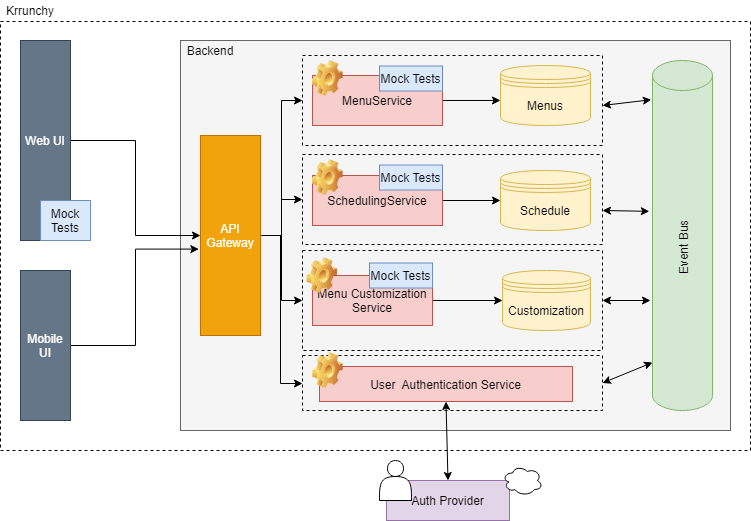

The diagram above was exported from draw.io. Its source (the exported page's mxGraphModel, read from the mxfile embedded in the PNG):
<mxGraphModel dx="976" dy="517" grid="1" gridSize="10" guides="1" tooltips="1" connect="1" arrows="1" fold="1" page="1" pageScale="1" pageWidth="850" pageHeight="1100" math="0" shadow="0">
  <root>
    <mxCell id="0" />
    <mxCell id="1" parent="0" />
    <mxCell id="UDrpxxruq9RHU8PT5cXw-7" value="" style="rounded=0;whiteSpace=wrap;html=1;fillColor=none;dashed=1;glass=1;" parent="1" vertex="1">
      <mxGeometry x="20" y="21" width="750" height="429" as="geometry" />
    </mxCell>
    <mxCell id="w_nWM3Sy9bmlAEJHeb8Y-6" value="" style="rounded=0;whiteSpace=wrap;html=1;fillColor=#f5f5f5;strokeColor=#666666;fontColor=#333333;" parent="1" vertex="1">
      <mxGeometry x="200" y="40" width="550" height="390" as="geometry" />
    </mxCell>
    <mxCell id="8TYMez_f-V7jFOegLrzn-3" value="" style="rounded=0;whiteSpace=wrap;html=1;fillColor=none;dashed=1;glass=1;" vertex="1" parent="1">
      <mxGeometry x="322" y="55" width="300" height="90" as="geometry" />
    </mxCell>
    <mxCell id="8TYMez_f-V7jFOegLrzn-6" value="" style="rounded=0;whiteSpace=wrap;html=1;fillColor=none;dashed=1;glass=1;" vertex="1" parent="1">
      <mxGeometry x="322" y="355" width="300" height="55" as="geometry" />
    </mxCell>
    <mxCell id="8TYMez_f-V7jFOegLrzn-5" value="" style="rounded=0;whiteSpace=wrap;html=1;fillColor=none;dashed=1;glass=1;" vertex="1" parent="1">
      <mxGeometry x="322" y="250" width="300" height="100" as="geometry" />
    </mxCell>
    <mxCell id="8TYMez_f-V7jFOegLrzn-4" value="" style="rounded=0;whiteSpace=wrap;html=1;fillColor=none;dashed=1;glass=1;" vertex="1" parent="1">
      <mxGeometry x="322" y="154" width="300" height="90" as="geometry" />
    </mxCell>
    <mxCell id="w_nWM3Sy9bmlAEJHeb8Y-16" style="edgeStyle=orthogonalEdgeStyle;rounded=0;orthogonalLoop=1;jettySize=auto;html=1;entryX=0;entryY=0.5;entryDx=0;entryDy=0;" parent="1" source="w_nWM3Sy9bmlAEJHeb8Y-3" target="8TYMez_f-V7jFOegLrzn-15" edge="1">
      <mxGeometry relative="1" as="geometry" />
    </mxCell>
    <mxCell id="w_nWM3Sy9bmlAEJHeb8Y-3" value="Web UI" style="rounded=0;whiteSpace=wrap;html=1;fillColor=#647687;strokeColor=#314354;fontColor=#ffffff;" parent="1" vertex="1">
      <mxGeometry x="40" y="40" width="50" height="200" as="geometry" />
    </mxCell>
    <mxCell id="w_nWM3Sy9bmlAEJHeb8Y-19" style="edgeStyle=orthogonalEdgeStyle;rounded=0;orthogonalLoop=1;jettySize=auto;html=1;entryX=-0.027;entryY=0.568;entryDx=0;entryDy=0;entryPerimeter=0;" parent="1" source="w_nWM3Sy9bmlAEJHeb8Y-4" target="8TYMez_f-V7jFOegLrzn-15" edge="1">
      <mxGeometry relative="1" as="geometry" />
    </mxCell>
    <mxCell id="w_nWM3Sy9bmlAEJHeb8Y-4" value="Mobile UI" style="rounded=0;whiteSpace=wrap;html=1;fillColor=#647687;strokeColor=#314354;fontColor=#ffffff;" parent="1" vertex="1">
      <mxGeometry x="40" y="270" width="50" height="150" as="geometry" />
    </mxCell>
    <mxCell id="w_nWM3Sy9bmlAEJHeb8Y-5" value="Mock&lt;br&gt;Tests" style="rounded=0;whiteSpace=wrap;html=1;fillColor=#dae8fc;strokeColor=#6c8ebf;" parent="1" vertex="1">
      <mxGeometry x="60" y="200" width="50" height="40" as="geometry" />
    </mxCell>
    <mxCell id="w_nWM3Sy9bmlAEJHeb8Y-9" style="edgeStyle=orthogonalEdgeStyle;rounded=0;orthogonalLoop=1;jettySize=auto;html=1;entryX=0;entryY=0.583;entryDx=0;entryDy=0;entryPerimeter=0;" parent="1" source="w_nWM3Sy9bmlAEJHeb8Y-7" target="8TYMez_f-V7jFOegLrzn-27" edge="1">
      <mxGeometry relative="1" as="geometry">
        <mxPoint x="510" y="100" as="targetPoint" />
      </mxGeometry>
    </mxCell>
    <mxCell id="w_nWM3Sy9bmlAEJHeb8Y-7" value="MenuService" style="rounded=0;whiteSpace=wrap;html=1;fillColor=#f8cecc;strokeColor=#b85450;" parent="1" vertex="1">
      <mxGeometry x="332" y="75" width="130" height="50" as="geometry" />
    </mxCell>
    <mxCell id="w_nWM3Sy9bmlAEJHeb8Y-12" style="edgeStyle=orthogonalEdgeStyle;rounded=0;orthogonalLoop=1;jettySize=auto;html=1;entryX=0;entryY=0.5;entryDx=0;entryDy=0;" parent="1" source="w_nWM3Sy9bmlAEJHeb8Y-10" target="8TYMez_f-V7jFOegLrzn-26" edge="1">
      <mxGeometry relative="1" as="geometry">
        <mxPoint x="532" y="199.5" as="targetPoint" />
      </mxGeometry>
    </mxCell>
    <mxCell id="w_nWM3Sy9bmlAEJHeb8Y-10" value="SchedulingService" style="rounded=0;whiteSpace=wrap;html=1;fillColor=#f8cecc;strokeColor=#b85450;" parent="1" vertex="1">
      <mxGeometry x="332" y="175" width="130" height="50" as="geometry" />
    </mxCell>
    <mxCell id="w_nWM3Sy9bmlAEJHeb8Y-14" value="User&amp;nbsp;&amp;nbsp;Authentication Service" style="rounded=0;whiteSpace=wrap;html=1;fillColor=#f8cecc;strokeColor=#b85450;" parent="1" vertex="1">
      <mxGeometry x="339" y="366" width="253" height="35" as="geometry" />
    </mxCell>
    <mxCell id="w_nWM3Sy9bmlAEJHeb8Y-18" value="Backend" style="text;html=1;strokeColor=none;fillColor=none;align=center;verticalAlign=middle;whiteSpace=wrap;rounded=0;" parent="1" vertex="1">
      <mxGeometry x="210" y="40" width="40" height="20" as="geometry" />
    </mxCell>
    <mxCell id="8TYMez_f-V7jFOegLrzn-13" style="edgeStyle=orthogonalEdgeStyle;rounded=0;orthogonalLoop=1;jettySize=auto;html=1;entryX=0.5;entryY=0;entryDx=0;entryDy=0;" edge="1" parent="1" source="UDrpxxruq9RHU8PT5cXw-1" target="UDrpxxruq9RHU8PT5cXw-1">
      <mxGeometry relative="1" as="geometry">
        <mxPoint x="594" y="490" as="targetPoint" />
        <Array as="points">
          <mxPoint x="499" y="505" />
          <mxPoint x="499" y="490" />
        </Array>
      </mxGeometry>
    </mxCell>
    <mxCell id="UDrpxxruq9RHU8PT5cXw-1" value="Auth Provider" style="rounded=0;whiteSpace=wrap;html=1;fillColor=#e1d5e7;strokeColor=#9673a6;" parent="1" vertex="1">
      <mxGeometry x="406" y="480" width="123" height="40" as="geometry" />
    </mxCell>
    <mxCell id="UDrpxxruq9RHU8PT5cXw-9" style="edgeStyle=orthogonalEdgeStyle;rounded=0;orthogonalLoop=1;jettySize=auto;html=1;" parent="1" source="UDrpxxruq9RHU8PT5cXw-10" edge="1">
      <mxGeometry relative="1" as="geometry">
        <mxPoint x="522" y="300" as="targetPoint" />
      </mxGeometry>
    </mxCell>
    <mxCell id="UDrpxxruq9RHU8PT5cXw-10" value="Menu Customization Service" style="rounded=0;whiteSpace=wrap;html=1;fillColor=#f8cecc;strokeColor=#b85450;" parent="1" vertex="1">
      <mxGeometry x="332" y="275" width="120" height="50" as="geometry" />
    </mxCell>
    <mxCell id="UDrpxxruq9RHU8PT5cXw-12" value="Krrunchy" style="text;html=1;strokeColor=none;fillColor=none;align=center;verticalAlign=middle;whiteSpace=wrap;rounded=0;glass=1;dashed=1;" parent="1" vertex="1">
      <mxGeometry x="30" width="40" height="20" as="geometry" />
    </mxCell>
    <mxCell id="8TYMez_f-V7jFOegLrzn-2" value="Event Bus" style="shape=cylinder3;whiteSpace=wrap;html=1;boundedLbl=1;backgroundOutline=1;size=15;horizontal=0;labelBackgroundColor=none;fillColor=#d5e8d4;strokeColor=#82b366;" vertex="1" parent="1">
      <mxGeometry x="672" y="60" width="60" height="350" as="geometry" />
    </mxCell>
    <mxCell id="8TYMez_f-V7jFOegLrzn-7" value="" style="endArrow=classic;startArrow=classic;html=1;" edge="1" parent="1">
      <mxGeometry width="50" height="50" relative="1" as="geometry">
        <mxPoint x="622" y="300" as="sourcePoint" />
        <mxPoint x="670" y="300" as="targetPoint" />
      </mxGeometry>
    </mxCell>
    <mxCell id="8TYMez_f-V7jFOegLrzn-8" value="" style="endArrow=classic;startArrow=classic;html=1;entryX=-0.02;entryY=0.112;entryDx=0;entryDy=0;entryPerimeter=0;" edge="1" parent="1" target="8TYMez_f-V7jFOegLrzn-2">
      <mxGeometry width="50" height="50" relative="1" as="geometry">
        <mxPoint x="622" y="105" as="sourcePoint" />
        <mxPoint x="642" y="55" as="targetPoint" />
      </mxGeometry>
    </mxCell>
    <mxCell id="8TYMez_f-V7jFOegLrzn-9" value="" style="endArrow=classic;startArrow=classic;html=1;entryX=-0.053;entryY=0.431;entryDx=0;entryDy=0;entryPerimeter=0;" edge="1" parent="1" target="8TYMez_f-V7jFOegLrzn-2">
      <mxGeometry width="50" height="50" relative="1" as="geometry">
        <mxPoint x="622" y="210" as="sourcePoint" />
        <mxPoint x="642" y="160" as="targetPoint" />
      </mxGeometry>
    </mxCell>
    <mxCell id="8TYMez_f-V7jFOegLrzn-11" value="" style="endArrow=classic;startArrow=classic;html=1;exitX=1;exitY=0.5;exitDx=0;exitDy=0;" edge="1" parent="1" source="8TYMez_f-V7jFOegLrzn-6">
      <mxGeometry width="50" height="50" relative="1" as="geometry">
        <mxPoint x="612" y="310" as="sourcePoint" />
        <mxPoint x="672" y="362" as="targetPoint" />
      </mxGeometry>
    </mxCell>
    <mxCell id="8TYMez_f-V7jFOegLrzn-16" style="edgeStyle=orthogonalEdgeStyle;rounded=0;orthogonalLoop=1;jettySize=auto;html=1;entryX=0;entryY=0.5;entryDx=0;entryDy=0;" edge="1" parent="1" source="8TYMez_f-V7jFOegLrzn-15" target="8TYMez_f-V7jFOegLrzn-3">
      <mxGeometry relative="1" as="geometry" />
    </mxCell>
    <mxCell id="8TYMez_f-V7jFOegLrzn-17" style="edgeStyle=orthogonalEdgeStyle;rounded=0;orthogonalLoop=1;jettySize=auto;html=1;entryX=0;entryY=0.5;entryDx=0;entryDy=0;" edge="1" parent="1" source="8TYMez_f-V7jFOegLrzn-15" target="8TYMez_f-V7jFOegLrzn-4">
      <mxGeometry relative="1" as="geometry" />
    </mxCell>
    <mxCell id="8TYMez_f-V7jFOegLrzn-18" style="edgeStyle=orthogonalEdgeStyle;rounded=0;orthogonalLoop=1;jettySize=auto;html=1;entryX=0;entryY=0.5;entryDx=0;entryDy=0;" edge="1" parent="1" source="8TYMez_f-V7jFOegLrzn-15" target="8TYMez_f-V7jFOegLrzn-5">
      <mxGeometry relative="1" as="geometry" />
    </mxCell>
    <mxCell id="8TYMez_f-V7jFOegLrzn-19" style="edgeStyle=orthogonalEdgeStyle;rounded=0;orthogonalLoop=1;jettySize=auto;html=1;" edge="1" parent="1" source="8TYMez_f-V7jFOegLrzn-15" target="8TYMez_f-V7jFOegLrzn-6">
      <mxGeometry relative="1" as="geometry">
        <Array as="points">
          <mxPoint x="300" y="235" />
          <mxPoint x="300" y="383" />
        </Array>
      </mxGeometry>
    </mxCell>
    <mxCell id="8TYMez_f-V7jFOegLrzn-15" value="API Gateway" style="rounded=0;whiteSpace=wrap;html=1;fillColor=#f0a30a;strokeColor=#BD7000;fontColor=#ffffff;" vertex="1" parent="1">
      <mxGeometry x="220" y="135" width="60" height="200" as="geometry" />
    </mxCell>
    <mxCell id="8TYMez_f-V7jFOegLrzn-20" value="" style="shape=image;html=1;verticalLabelPosition=bottom;verticalAlign=top;imageAspect=1;aspect=fixed;image=img/clipart/Gear_128x128.png" vertex="1" parent="1">
      <mxGeometry x="332" y="60" width="30.69" height="36" as="geometry" />
    </mxCell>
    <mxCell id="8TYMez_f-V7jFOegLrzn-21" value="" style="shape=image;html=1;verticalLabelPosition=bottom;verticalAlign=top;imageAspect=1;aspect=fixed;image=img/clipart/Gear_128x128.png" vertex="1" parent="1">
      <mxGeometry x="332" y="159" width="30.69" height="36" as="geometry" />
    </mxCell>
    <mxCell id="8TYMez_f-V7jFOegLrzn-22" value="" style="shape=image;html=1;verticalLabelPosition=bottom;verticalAlign=top;imageAspect=1;aspect=fixed;image=img/clipart/Gear_128x128.png" vertex="1" parent="1">
      <mxGeometry x="326.31" y="257" width="30.69" height="36" as="geometry" />
    </mxCell>
    <mxCell id="8TYMez_f-V7jFOegLrzn-23" value="" style="shape=image;html=1;verticalLabelPosition=bottom;verticalAlign=top;imageAspect=1;aspect=fixed;image=img/clipart/Gear_128x128.png" vertex="1" parent="1">
      <mxGeometry x="332" y="352" width="30.69" height="36" as="geometry" />
    </mxCell>
    <mxCell id="8TYMez_f-V7jFOegLrzn-24" value="" style="shape=actor;whiteSpace=wrap;html=1;" vertex="1" parent="1">
      <mxGeometry x="399" y="460" width="32" height="40" as="geometry" />
    </mxCell>
    <mxCell id="8TYMez_f-V7jFOegLrzn-25" value="Customization" style="shape=datastore;whiteSpace=wrap;html=1;fillColor=#fff2cc;strokeColor=#d6b656;" vertex="1" parent="1">
      <mxGeometry x="522" y="270" width="88" height="60" as="geometry" />
    </mxCell>
    <mxCell id="8TYMez_f-V7jFOegLrzn-26" value="Schedule" style="shape=datastore;whiteSpace=wrap;html=1;fillColor=#fff2cc;strokeColor=#d6b656;" vertex="1" parent="1">
      <mxGeometry x="520" y="170" width="90" height="60" as="geometry" />
    </mxCell>
    <mxCell id="8TYMez_f-V7jFOegLrzn-27" value="Menus" style="shape=datastore;whiteSpace=wrap;html=1;fillColor=#fff2cc;strokeColor=#d6b656;" vertex="1" parent="1">
      <mxGeometry x="520" y="65" width="90" height="60" as="geometry" />
    </mxCell>
    <mxCell id="8TYMez_f-V7jFOegLrzn-30" value="Mock Tests" style="rounded=0;whiteSpace=wrap;html=1;fillColor=#dae8fc;strokeColor=#6c8ebf;" vertex="1" parent="1">
      <mxGeometry x="399" y="65.5" width="63" height="25" as="geometry" />
    </mxCell>
    <mxCell id="8TYMez_f-V7jFOegLrzn-31" value="Mock Tests" style="rounded=0;whiteSpace=wrap;html=1;fillColor=#dae8fc;strokeColor=#6c8ebf;" vertex="1" parent="1">
      <mxGeometry x="399" y="164.5" width="63" height="25" as="geometry" />
    </mxCell>
    <mxCell id="8TYMez_f-V7jFOegLrzn-32" value="Mock Tests" style="rounded=0;whiteSpace=wrap;html=1;fillColor=#dae8fc;strokeColor=#6c8ebf;" vertex="1" parent="1">
      <mxGeometry x="389" y="262.5" width="63" height="25" as="geometry" />
    </mxCell>
    <mxCell id="8TYMez_f-V7jFOegLrzn-33" value="" style="ellipse;shape=cloud;whiteSpace=wrap;html=1;labelBackgroundColor=none;" vertex="1" parent="1">
      <mxGeometry x="522" y="465" width="40" height="30" as="geometry" />
    </mxCell>
    <mxCell id="8TYMez_f-V7jFOegLrzn-35" value="" style="endArrow=classic;startArrow=classic;html=1;exitX=0.5;exitY=1;exitDx=0;exitDy=0;entryX=0.5;entryY=0;entryDx=0;entryDy=0;" edge="1" parent="1" source="w_nWM3Sy9bmlAEJHeb8Y-14" target="UDrpxxruq9RHU8PT5cXw-1">
      <mxGeometry width="50" height="50" relative="1" as="geometry">
        <mxPoint x="632" y="392.5" as="sourcePoint" />
        <mxPoint x="682" y="372" as="targetPoint" />
      </mxGeometry>
    </mxCell>
  </root>
</mxGraphModel>